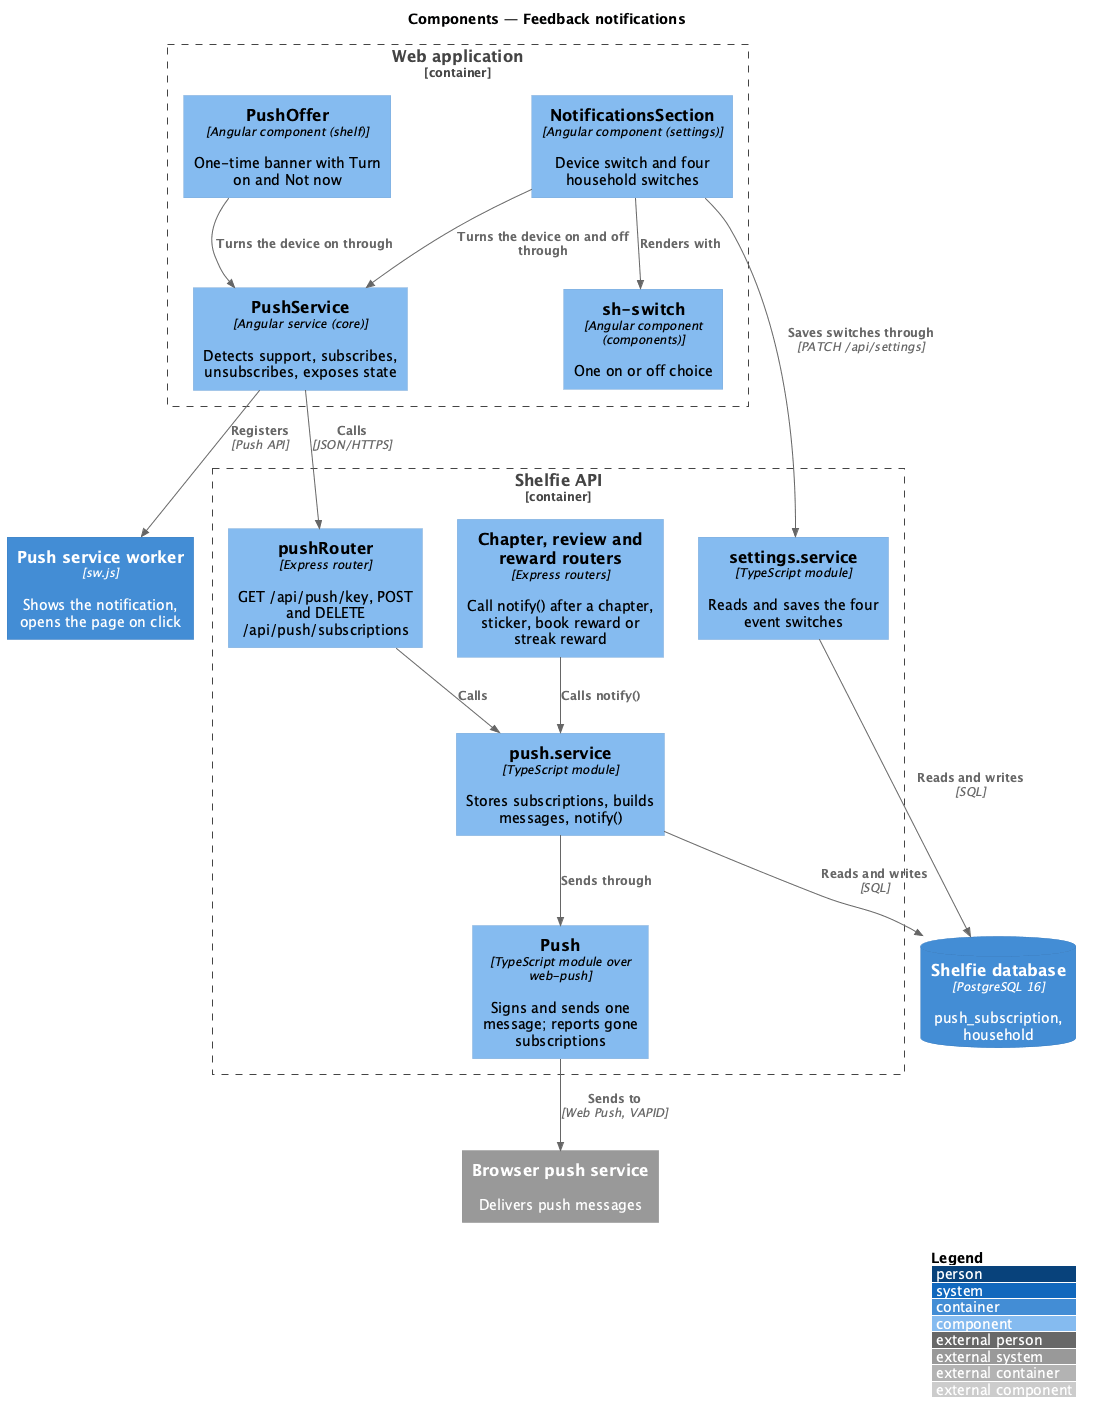

The diagram above was rendered by PlantUML. Its source (embedded in the PNG):
@startuml
!include <C4/C4_Component>
LAYOUT_WITH_LEGEND()
title Components — Feedback notifications

Container_Boundary(web, "Web application") {
  Component(settings, "NotificationsSection", "Angular component (settings)", "Device switch and four household switches")
  Component(offer, "PushOffer", "Angular component (shelf)", "One-time banner with Turn on and Not now")
  Component(pushsvc, "PushService", "Angular service (core)", "Detects support, subscribes, unsubscribes, exposes state")
  Component(switch, "sh-switch", "Angular component (components)", "One on or off choice")
}
Container(sw, "Push service worker", "sw.js", "Shows the notification, opens the page on click")
Container_Boundary(api, "Shelfie API") {
  Component(pushrouter, "pushRouter", "Express router", "GET /api/push/key, POST and DELETE /api/push/subscriptions")
  Component(pushservice, "push.service", "TypeScript module", "Stores subscriptions, builds messages, notify()")
  Component(push, "Push", "TypeScript module over web-push", "Signs and sends one message; reports gone subscriptions")
  Component(triggers, "Chapter, review and reward routers", "Express routers", "Call notify() after a chapter, sticker, book reward or streak reward")
  Component(settingssvc, "settings.service", "TypeScript module", "Reads and saves the four event switches")
}
ContainerDb(db, "Shelfie database", "PostgreSQL 16", "push_subscription, household")
System_Ext(pushsvc2, "Browser push service", "Delivers push messages")

Rel(settings, switch, "Renders with")
Rel(settings, pushsvc, "Turns the device on and off through")
Rel(offer, pushsvc, "Turns the device on through")
Rel(pushsvc, sw, "Registers", "Push API")
Rel(pushsvc, pushrouter, "Calls", "JSON/HTTPS")
Rel(settings, settingssvc, "Saves switches through", "PATCH /api/settings")
Rel(pushrouter, pushservice, "Calls")
Rel(triggers, pushservice, "Calls notify()")
Rel(pushservice, push, "Sends through")
Rel(pushservice, db, "Reads and writes", "SQL")
Rel(settingssvc, db, "Reads and writes", "SQL")
Rel(push, pushsvc2, "Sends to", "Web Push, VAPID")
@enduml